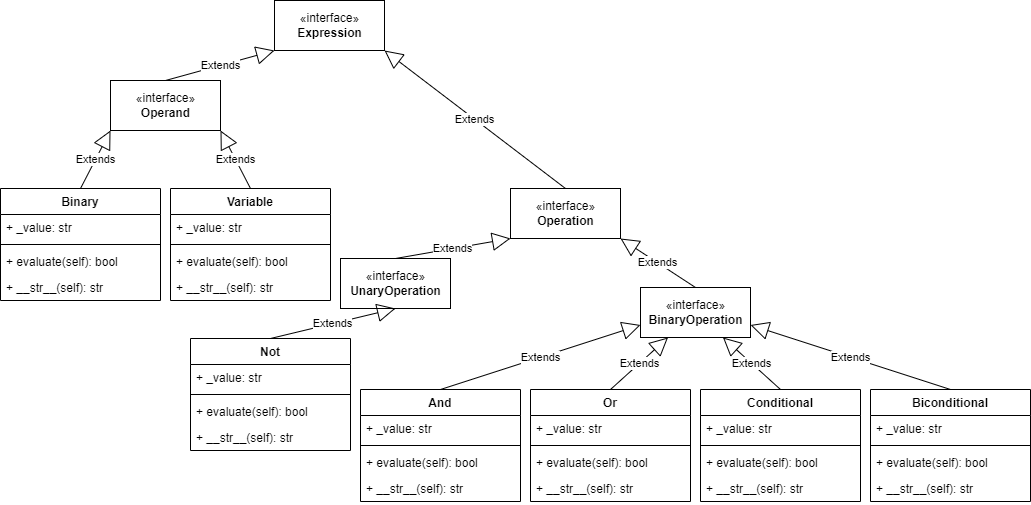

The diagram above was exported from draw.io. Its source (the exported page's mxGraphModel, read from the mxfile embedded in the PNG):
<mxGraphModel dx="1422" dy="1963" grid="1" gridSize="10" guides="1" tooltips="1" connect="1" arrows="1" fold="1" page="1" pageScale="1" pageWidth="827" pageHeight="1169" math="0" shadow="0">
  <root>
    <mxCell id="WIyWlLk6GJQsqaUBKTNV-0" />
    <mxCell id="WIyWlLk6GJQsqaUBKTNV-1" parent="WIyWlLk6GJQsqaUBKTNV-0" />
    <mxCell id="vEgsrGZy1SOqA9e0PZ7w-6" value="«interface»&lt;br&gt;&lt;b&gt;Expression&lt;/b&gt;" style="html=1;" parent="WIyWlLk6GJQsqaUBKTNV-1" vertex="1">
      <mxGeometry x="584" y="-850" width="110" height="50" as="geometry" />
    </mxCell>
    <mxCell id="vEgsrGZy1SOqA9e0PZ7w-12" value="«interface»&lt;br&gt;&lt;b&gt;Operation&lt;/b&gt;" style="html=1;" parent="WIyWlLk6GJQsqaUBKTNV-1" vertex="1">
      <mxGeometry x="820" y="-662" width="110" height="50" as="geometry" />
    </mxCell>
    <mxCell id="vEgsrGZy1SOqA9e0PZ7w-13" value="«interface»&lt;br&gt;&lt;b&gt;Operand&lt;/b&gt;" style="html=1;" parent="WIyWlLk6GJQsqaUBKTNV-1" vertex="1">
      <mxGeometry x="420" y="-770" width="110" height="50" as="geometry" />
    </mxCell>
    <mxCell id="vEgsrGZy1SOqA9e0PZ7w-14" value="Binary" style="swimlane;fontStyle=1;align=center;verticalAlign=top;childLayout=stackLayout;horizontal=1;startSize=26;horizontalStack=0;resizeParent=1;resizeParentMax=0;resizeLast=0;collapsible=1;marginBottom=0;" parent="WIyWlLk6GJQsqaUBKTNV-1" vertex="1">
      <mxGeometry x="310" y="-662" width="160" height="112" as="geometry" />
    </mxCell>
    <mxCell id="vEgsrGZy1SOqA9e0PZ7w-15" value="+ _value: str" style="text;strokeColor=none;fillColor=none;align=left;verticalAlign=top;spacingLeft=4;spacingRight=4;overflow=hidden;rotatable=0;points=[[0,0.5],[1,0.5]];portConstraint=eastwest;" parent="vEgsrGZy1SOqA9e0PZ7w-14" vertex="1">
      <mxGeometry y="26" width="160" height="26" as="geometry" />
    </mxCell>
    <mxCell id="vEgsrGZy1SOqA9e0PZ7w-16" value="" style="line;strokeWidth=1;fillColor=none;align=left;verticalAlign=middle;spacingTop=-1;spacingLeft=3;spacingRight=3;rotatable=0;labelPosition=right;points=[];portConstraint=eastwest;strokeColor=inherit;" parent="vEgsrGZy1SOqA9e0PZ7w-14" vertex="1">
      <mxGeometry y="52" width="160" height="8" as="geometry" />
    </mxCell>
    <mxCell id="vEgsrGZy1SOqA9e0PZ7w-17" value="+ evaluate(self): bool" style="text;strokeColor=none;fillColor=none;align=left;verticalAlign=top;spacingLeft=4;spacingRight=4;overflow=hidden;rotatable=0;points=[[0,0.5],[1,0.5]];portConstraint=eastwest;" parent="vEgsrGZy1SOqA9e0PZ7w-14" vertex="1">
      <mxGeometry y="60" width="160" height="26" as="geometry" />
    </mxCell>
    <mxCell id="vEgsrGZy1SOqA9e0PZ7w-28" value="+ __str__(self): str" style="text;strokeColor=none;fillColor=none;align=left;verticalAlign=top;spacingLeft=4;spacingRight=4;overflow=hidden;rotatable=0;points=[[0,0.5],[1,0.5]];portConstraint=eastwest;" parent="vEgsrGZy1SOqA9e0PZ7w-14" vertex="1">
      <mxGeometry y="86" width="160" height="26" as="geometry" />
    </mxCell>
    <mxCell id="vEgsrGZy1SOqA9e0PZ7w-18" value="Variable" style="swimlane;fontStyle=1;align=center;verticalAlign=top;childLayout=stackLayout;horizontal=1;startSize=26;horizontalStack=0;resizeParent=1;resizeParentMax=0;resizeLast=0;collapsible=1;marginBottom=0;" parent="WIyWlLk6GJQsqaUBKTNV-1" vertex="1">
      <mxGeometry x="480" y="-662" width="160" height="112" as="geometry" />
    </mxCell>
    <mxCell id="vEgsrGZy1SOqA9e0PZ7w-19" value="+ _value: str" style="text;strokeColor=none;fillColor=none;align=left;verticalAlign=top;spacingLeft=4;spacingRight=4;overflow=hidden;rotatable=0;points=[[0,0.5],[1,0.5]];portConstraint=eastwest;" parent="vEgsrGZy1SOqA9e0PZ7w-18" vertex="1">
      <mxGeometry y="26" width="160" height="26" as="geometry" />
    </mxCell>
    <mxCell id="vEgsrGZy1SOqA9e0PZ7w-20" value="" style="line;strokeWidth=1;fillColor=none;align=left;verticalAlign=middle;spacingTop=-1;spacingLeft=3;spacingRight=3;rotatable=0;labelPosition=right;points=[];portConstraint=eastwest;strokeColor=inherit;" parent="vEgsrGZy1SOqA9e0PZ7w-18" vertex="1">
      <mxGeometry y="52" width="160" height="8" as="geometry" />
    </mxCell>
    <mxCell id="vEgsrGZy1SOqA9e0PZ7w-21" value="+ evaluate(self): bool" style="text;strokeColor=none;fillColor=none;align=left;verticalAlign=top;spacingLeft=4;spacingRight=4;overflow=hidden;rotatable=0;points=[[0,0.5],[1,0.5]];portConstraint=eastwest;" parent="vEgsrGZy1SOqA9e0PZ7w-18" vertex="1">
      <mxGeometry y="60" width="160" height="26" as="geometry" />
    </mxCell>
    <mxCell id="vEgsrGZy1SOqA9e0PZ7w-29" value="+ __str__(self): str" style="text;strokeColor=none;fillColor=none;align=left;verticalAlign=top;spacingLeft=4;spacingRight=4;overflow=hidden;rotatable=0;points=[[0,0.5],[1,0.5]];portConstraint=eastwest;" parent="vEgsrGZy1SOqA9e0PZ7w-18" vertex="1">
      <mxGeometry y="86" width="160" height="26" as="geometry" />
    </mxCell>
    <mxCell id="vEgsrGZy1SOqA9e0PZ7w-22" value="«interface»&lt;br&gt;&lt;b&gt;UnaryOperation&lt;/b&gt;" style="html=1;" parent="WIyWlLk6GJQsqaUBKTNV-1" vertex="1">
      <mxGeometry x="650" y="-592" width="110" height="50" as="geometry" />
    </mxCell>
    <mxCell id="vEgsrGZy1SOqA9e0PZ7w-23" value="«interface»&lt;br&gt;&lt;b&gt;BinaryOperation&lt;/b&gt;" style="html=1;" parent="WIyWlLk6GJQsqaUBKTNV-1" vertex="1">
      <mxGeometry x="950" y="-563" width="110" height="50" as="geometry" />
    </mxCell>
    <mxCell id="vEgsrGZy1SOqA9e0PZ7w-24" value="Not" style="swimlane;fontStyle=1;align=center;verticalAlign=top;childLayout=stackLayout;horizontal=1;startSize=26;horizontalStack=0;resizeParent=1;resizeParentMax=0;resizeLast=0;collapsible=1;marginBottom=0;" parent="WIyWlLk6GJQsqaUBKTNV-1" vertex="1">
      <mxGeometry x="500" y="-512" width="160" height="112" as="geometry" />
    </mxCell>
    <mxCell id="vEgsrGZy1SOqA9e0PZ7w-25" value="+ _value: str" style="text;strokeColor=none;fillColor=none;align=left;verticalAlign=top;spacingLeft=4;spacingRight=4;overflow=hidden;rotatable=0;points=[[0,0.5],[1,0.5]];portConstraint=eastwest;" parent="vEgsrGZy1SOqA9e0PZ7w-24" vertex="1">
      <mxGeometry y="26" width="160" height="26" as="geometry" />
    </mxCell>
    <mxCell id="vEgsrGZy1SOqA9e0PZ7w-26" value="" style="line;strokeWidth=1;fillColor=none;align=left;verticalAlign=middle;spacingTop=-1;spacingLeft=3;spacingRight=3;rotatable=0;labelPosition=right;points=[];portConstraint=eastwest;strokeColor=inherit;" parent="vEgsrGZy1SOqA9e0PZ7w-24" vertex="1">
      <mxGeometry y="52" width="160" height="8" as="geometry" />
    </mxCell>
    <mxCell id="vEgsrGZy1SOqA9e0PZ7w-27" value="+ evaluate(self): bool" style="text;strokeColor=none;fillColor=none;align=left;verticalAlign=top;spacingLeft=4;spacingRight=4;overflow=hidden;rotatable=0;points=[[0,0.5],[1,0.5]];portConstraint=eastwest;" parent="vEgsrGZy1SOqA9e0PZ7w-24" vertex="1">
      <mxGeometry y="60" width="160" height="26" as="geometry" />
    </mxCell>
    <mxCell id="vEgsrGZy1SOqA9e0PZ7w-30" value="+ __str__(self): str" style="text;strokeColor=none;fillColor=none;align=left;verticalAlign=top;spacingLeft=4;spacingRight=4;overflow=hidden;rotatable=0;points=[[0,0.5],[1,0.5]];portConstraint=eastwest;" parent="vEgsrGZy1SOqA9e0PZ7w-24" vertex="1">
      <mxGeometry y="86" width="160" height="26" as="geometry" />
    </mxCell>
    <mxCell id="vEgsrGZy1SOqA9e0PZ7w-31" value="Extends" style="endArrow=block;endSize=16;endFill=0;html=1;rounded=0;entryX=1;entryY=1;entryDx=0;entryDy=0;exitX=0.5;exitY=0;exitDx=0;exitDy=0;" parent="WIyWlLk6GJQsqaUBKTNV-1" source="vEgsrGZy1SOqA9e0PZ7w-12" target="vEgsrGZy1SOqA9e0PZ7w-6" edge="1">
      <mxGeometry width="160" relative="1" as="geometry">
        <mxPoint x="500" y="-450" as="sourcePoint" />
        <mxPoint x="660" y="-450" as="targetPoint" />
      </mxGeometry>
    </mxCell>
    <mxCell id="vEgsrGZy1SOqA9e0PZ7w-32" value="Extends" style="endArrow=block;endSize=16;endFill=0;html=1;rounded=0;entryX=0;entryY=1;entryDx=0;entryDy=0;exitX=0.5;exitY=0;exitDx=0;exitDy=0;" parent="WIyWlLk6GJQsqaUBKTNV-1" source="vEgsrGZy1SOqA9e0PZ7w-13" target="vEgsrGZy1SOqA9e0PZ7w-6" edge="1">
      <mxGeometry width="160" relative="1" as="geometry">
        <mxPoint x="320" y="-590" as="sourcePoint" />
        <mxPoint x="480" y="-590" as="targetPoint" />
      </mxGeometry>
    </mxCell>
    <mxCell id="vEgsrGZy1SOqA9e0PZ7w-33" value="Extends" style="endArrow=block;endSize=16;endFill=0;html=1;rounded=0;entryX=0.5;entryY=1;entryDx=0;entryDy=0;exitX=0.5;exitY=0;exitDx=0;exitDy=0;" parent="WIyWlLk6GJQsqaUBKTNV-1" source="vEgsrGZy1SOqA9e0PZ7w-24" target="vEgsrGZy1SOqA9e0PZ7w-22" edge="1">
      <mxGeometry width="160" relative="1" as="geometry">
        <mxPoint x="920" y="-292" as="sourcePoint" />
        <mxPoint x="1080" y="-292" as="targetPoint" />
      </mxGeometry>
    </mxCell>
    <mxCell id="vEgsrGZy1SOqA9e0PZ7w-36" value="Extends" style="endArrow=block;endSize=16;endFill=0;html=1;rounded=0;exitX=0.5;exitY=0;exitDx=0;exitDy=0;entryX=0;entryY=1;entryDx=0;entryDy=0;" parent="WIyWlLk6GJQsqaUBKTNV-1" source="vEgsrGZy1SOqA9e0PZ7w-14" target="vEgsrGZy1SOqA9e0PZ7w-13" edge="1">
      <mxGeometry width="160" relative="1" as="geometry">
        <mxPoint x="265" y="-430" as="sourcePoint" />
        <mxPoint x="310" y="-510" as="targetPoint" />
      </mxGeometry>
    </mxCell>
    <mxCell id="vEgsrGZy1SOqA9e0PZ7w-37" value="Extends" style="endArrow=block;endSize=16;endFill=0;html=1;rounded=0;entryX=1;entryY=1;entryDx=0;entryDy=0;exitX=0.5;exitY=0;exitDx=0;exitDy=0;" parent="WIyWlLk6GJQsqaUBKTNV-1" source="vEgsrGZy1SOqA9e0PZ7w-18" target="vEgsrGZy1SOqA9e0PZ7w-13" edge="1">
      <mxGeometry width="160" relative="1" as="geometry">
        <mxPoint x="420" y="-450" as="sourcePoint" />
        <mxPoint x="485" y="-520" as="targetPoint" />
      </mxGeometry>
    </mxCell>
    <mxCell id="vEgsrGZy1SOqA9e0PZ7w-38" value="Extends" style="endArrow=block;endSize=16;endFill=0;html=1;rounded=0;entryX=0;entryY=1;entryDx=0;entryDy=0;exitX=0.5;exitY=0;exitDx=0;exitDy=0;" parent="WIyWlLk6GJQsqaUBKTNV-1" source="vEgsrGZy1SOqA9e0PZ7w-22" target="vEgsrGZy1SOqA9e0PZ7w-12" edge="1">
      <mxGeometry width="160" relative="1" as="geometry">
        <mxPoint x="750" y="-622" as="sourcePoint" />
        <mxPoint x="815" y="-692" as="targetPoint" />
      </mxGeometry>
    </mxCell>
    <mxCell id="vEgsrGZy1SOqA9e0PZ7w-39" value="Extends" style="endArrow=block;endSize=16;endFill=0;html=1;rounded=0;exitX=0.5;exitY=0;exitDx=0;exitDy=0;entryX=1;entryY=1;entryDx=0;entryDy=0;" parent="WIyWlLk6GJQsqaUBKTNV-1" source="vEgsrGZy1SOqA9e0PZ7w-23" target="vEgsrGZy1SOqA9e0PZ7w-12" edge="1">
      <mxGeometry width="160" relative="1" as="geometry">
        <mxPoint x="890" y="-582" as="sourcePoint" />
        <mxPoint x="950" y="-622" as="targetPoint" />
      </mxGeometry>
    </mxCell>
    <mxCell id="vEgsrGZy1SOqA9e0PZ7w-42" value="And" style="swimlane;fontStyle=1;align=center;verticalAlign=top;childLayout=stackLayout;horizontal=1;startSize=26;horizontalStack=0;resizeParent=1;resizeParentMax=0;resizeLast=0;collapsible=1;marginBottom=0;" parent="WIyWlLk6GJQsqaUBKTNV-1" vertex="1">
      <mxGeometry x="670" y="-461" width="160" height="112" as="geometry" />
    </mxCell>
    <mxCell id="vEgsrGZy1SOqA9e0PZ7w-43" value="+ _value: str" style="text;strokeColor=none;fillColor=none;align=left;verticalAlign=top;spacingLeft=4;spacingRight=4;overflow=hidden;rotatable=0;points=[[0,0.5],[1,0.5]];portConstraint=eastwest;" parent="vEgsrGZy1SOqA9e0PZ7w-42" vertex="1">
      <mxGeometry y="26" width="160" height="26" as="geometry" />
    </mxCell>
    <mxCell id="vEgsrGZy1SOqA9e0PZ7w-44" value="" style="line;strokeWidth=1;fillColor=none;align=left;verticalAlign=middle;spacingTop=-1;spacingLeft=3;spacingRight=3;rotatable=0;labelPosition=right;points=[];portConstraint=eastwest;strokeColor=inherit;" parent="vEgsrGZy1SOqA9e0PZ7w-42" vertex="1">
      <mxGeometry y="52" width="160" height="8" as="geometry" />
    </mxCell>
    <mxCell id="vEgsrGZy1SOqA9e0PZ7w-45" value="+ evaluate(self): bool" style="text;strokeColor=none;fillColor=none;align=left;verticalAlign=top;spacingLeft=4;spacingRight=4;overflow=hidden;rotatable=0;points=[[0,0.5],[1,0.5]];portConstraint=eastwest;" parent="vEgsrGZy1SOqA9e0PZ7w-42" vertex="1">
      <mxGeometry y="60" width="160" height="26" as="geometry" />
    </mxCell>
    <mxCell id="vEgsrGZy1SOqA9e0PZ7w-46" value="+ __str__(self): str" style="text;strokeColor=none;fillColor=none;align=left;verticalAlign=top;spacingLeft=4;spacingRight=4;overflow=hidden;rotatable=0;points=[[0,0.5],[1,0.5]];portConstraint=eastwest;" parent="vEgsrGZy1SOqA9e0PZ7w-42" vertex="1">
      <mxGeometry y="86" width="160" height="26" as="geometry" />
    </mxCell>
    <mxCell id="vEgsrGZy1SOqA9e0PZ7w-47" value="Or" style="swimlane;fontStyle=1;align=center;verticalAlign=top;childLayout=stackLayout;horizontal=1;startSize=26;horizontalStack=0;resizeParent=1;resizeParentMax=0;resizeLast=0;collapsible=1;marginBottom=0;" parent="WIyWlLk6GJQsqaUBKTNV-1" vertex="1">
      <mxGeometry x="840" y="-461" width="160" height="112" as="geometry" />
    </mxCell>
    <mxCell id="vEgsrGZy1SOqA9e0PZ7w-48" value="+ _value: str" style="text;strokeColor=none;fillColor=none;align=left;verticalAlign=top;spacingLeft=4;spacingRight=4;overflow=hidden;rotatable=0;points=[[0,0.5],[1,0.5]];portConstraint=eastwest;" parent="vEgsrGZy1SOqA9e0PZ7w-47" vertex="1">
      <mxGeometry y="26" width="160" height="26" as="geometry" />
    </mxCell>
    <mxCell id="vEgsrGZy1SOqA9e0PZ7w-49" value="" style="line;strokeWidth=1;fillColor=none;align=left;verticalAlign=middle;spacingTop=-1;spacingLeft=3;spacingRight=3;rotatable=0;labelPosition=right;points=[];portConstraint=eastwest;strokeColor=inherit;" parent="vEgsrGZy1SOqA9e0PZ7w-47" vertex="1">
      <mxGeometry y="52" width="160" height="8" as="geometry" />
    </mxCell>
    <mxCell id="vEgsrGZy1SOqA9e0PZ7w-50" value="+ evaluate(self): bool" style="text;strokeColor=none;fillColor=none;align=left;verticalAlign=top;spacingLeft=4;spacingRight=4;overflow=hidden;rotatable=0;points=[[0,0.5],[1,0.5]];portConstraint=eastwest;" parent="vEgsrGZy1SOqA9e0PZ7w-47" vertex="1">
      <mxGeometry y="60" width="160" height="26" as="geometry" />
    </mxCell>
    <mxCell id="vEgsrGZy1SOqA9e0PZ7w-51" value="+ __str__(self): str" style="text;strokeColor=none;fillColor=none;align=left;verticalAlign=top;spacingLeft=4;spacingRight=4;overflow=hidden;rotatable=0;points=[[0,0.5],[1,0.5]];portConstraint=eastwest;" parent="vEgsrGZy1SOqA9e0PZ7w-47" vertex="1">
      <mxGeometry y="86" width="160" height="26" as="geometry" />
    </mxCell>
    <mxCell id="vEgsrGZy1SOqA9e0PZ7w-52" value="Conditional" style="swimlane;fontStyle=1;align=center;verticalAlign=top;childLayout=stackLayout;horizontal=1;startSize=26;horizontalStack=0;resizeParent=1;resizeParentMax=0;resizeLast=0;collapsible=1;marginBottom=0;" parent="WIyWlLk6GJQsqaUBKTNV-1" vertex="1">
      <mxGeometry x="1010" y="-461" width="160" height="112" as="geometry" />
    </mxCell>
    <mxCell id="vEgsrGZy1SOqA9e0PZ7w-53" value="+ _value: str" style="text;strokeColor=none;fillColor=none;align=left;verticalAlign=top;spacingLeft=4;spacingRight=4;overflow=hidden;rotatable=0;points=[[0,0.5],[1,0.5]];portConstraint=eastwest;" parent="vEgsrGZy1SOqA9e0PZ7w-52" vertex="1">
      <mxGeometry y="26" width="160" height="26" as="geometry" />
    </mxCell>
    <mxCell id="vEgsrGZy1SOqA9e0PZ7w-54" value="" style="line;strokeWidth=1;fillColor=none;align=left;verticalAlign=middle;spacingTop=-1;spacingLeft=3;spacingRight=3;rotatable=0;labelPosition=right;points=[];portConstraint=eastwest;strokeColor=inherit;" parent="vEgsrGZy1SOqA9e0PZ7w-52" vertex="1">
      <mxGeometry y="52" width="160" height="8" as="geometry" />
    </mxCell>
    <mxCell id="vEgsrGZy1SOqA9e0PZ7w-55" value="+ evaluate(self): bool" style="text;strokeColor=none;fillColor=none;align=left;verticalAlign=top;spacingLeft=4;spacingRight=4;overflow=hidden;rotatable=0;points=[[0,0.5],[1,0.5]];portConstraint=eastwest;" parent="vEgsrGZy1SOqA9e0PZ7w-52" vertex="1">
      <mxGeometry y="60" width="160" height="26" as="geometry" />
    </mxCell>
    <mxCell id="vEgsrGZy1SOqA9e0PZ7w-56" value="+ __str__(self): str" style="text;strokeColor=none;fillColor=none;align=left;verticalAlign=top;spacingLeft=4;spacingRight=4;overflow=hidden;rotatable=0;points=[[0,0.5],[1,0.5]];portConstraint=eastwest;" parent="vEgsrGZy1SOqA9e0PZ7w-52" vertex="1">
      <mxGeometry y="86" width="160" height="26" as="geometry" />
    </mxCell>
    <mxCell id="vEgsrGZy1SOqA9e0PZ7w-57" value="Biconditional" style="swimlane;fontStyle=1;align=center;verticalAlign=top;childLayout=stackLayout;horizontal=1;startSize=26;horizontalStack=0;resizeParent=1;resizeParentMax=0;resizeLast=0;collapsible=1;marginBottom=0;" parent="WIyWlLk6GJQsqaUBKTNV-1" vertex="1">
      <mxGeometry x="1180" y="-461" width="160" height="112" as="geometry" />
    </mxCell>
    <mxCell id="vEgsrGZy1SOqA9e0PZ7w-58" value="+ _value: str" style="text;strokeColor=none;fillColor=none;align=left;verticalAlign=top;spacingLeft=4;spacingRight=4;overflow=hidden;rotatable=0;points=[[0,0.5],[1,0.5]];portConstraint=eastwest;" parent="vEgsrGZy1SOqA9e0PZ7w-57" vertex="1">
      <mxGeometry y="26" width="160" height="26" as="geometry" />
    </mxCell>
    <mxCell id="vEgsrGZy1SOqA9e0PZ7w-59" value="" style="line;strokeWidth=1;fillColor=none;align=left;verticalAlign=middle;spacingTop=-1;spacingLeft=3;spacingRight=3;rotatable=0;labelPosition=right;points=[];portConstraint=eastwest;strokeColor=inherit;" parent="vEgsrGZy1SOqA9e0PZ7w-57" vertex="1">
      <mxGeometry y="52" width="160" height="8" as="geometry" />
    </mxCell>
    <mxCell id="vEgsrGZy1SOqA9e0PZ7w-60" value="+ evaluate(self): bool" style="text;strokeColor=none;fillColor=none;align=left;verticalAlign=top;spacingLeft=4;spacingRight=4;overflow=hidden;rotatable=0;points=[[0,0.5],[1,0.5]];portConstraint=eastwest;" parent="vEgsrGZy1SOqA9e0PZ7w-57" vertex="1">
      <mxGeometry y="60" width="160" height="26" as="geometry" />
    </mxCell>
    <mxCell id="vEgsrGZy1SOqA9e0PZ7w-61" value="+ __str__(self): str" style="text;strokeColor=none;fillColor=none;align=left;verticalAlign=top;spacingLeft=4;spacingRight=4;overflow=hidden;rotatable=0;points=[[0,0.5],[1,0.5]];portConstraint=eastwest;" parent="vEgsrGZy1SOqA9e0PZ7w-57" vertex="1">
      <mxGeometry y="86" width="160" height="26" as="geometry" />
    </mxCell>
    <mxCell id="vEgsrGZy1SOqA9e0PZ7w-64" value="Extends" style="endArrow=block;endSize=16;endFill=0;html=1;rounded=0;exitX=0.5;exitY=0;exitDx=0;exitDy=0;entryX=0;entryY=0.75;entryDx=0;entryDy=0;" parent="WIyWlLk6GJQsqaUBKTNV-1" source="vEgsrGZy1SOqA9e0PZ7w-42" target="vEgsrGZy1SOqA9e0PZ7w-23" edge="1">
      <mxGeometry width="160" relative="1" as="geometry">
        <mxPoint x="605" y="-553" as="sourcePoint" />
        <mxPoint x="720" y="-573" as="targetPoint" />
      </mxGeometry>
    </mxCell>
    <mxCell id="vEgsrGZy1SOqA9e0PZ7w-65" value="Extends" style="endArrow=block;endSize=16;endFill=0;html=1;rounded=0;entryX=0.25;entryY=1;entryDx=0;entryDy=0;exitX=0.5;exitY=0;exitDx=0;exitDy=0;" parent="WIyWlLk6GJQsqaUBKTNV-1" source="vEgsrGZy1SOqA9e0PZ7w-47" target="vEgsrGZy1SOqA9e0PZ7w-23" edge="1">
      <mxGeometry width="160" relative="1" as="geometry">
        <mxPoint x="605" y="-553" as="sourcePoint" />
        <mxPoint x="720" y="-573" as="targetPoint" />
      </mxGeometry>
    </mxCell>
    <mxCell id="vEgsrGZy1SOqA9e0PZ7w-66" value="Extends" style="endArrow=block;endSize=16;endFill=0;html=1;rounded=0;exitX=0.5;exitY=0;exitDx=0;exitDy=0;entryX=0.75;entryY=1;entryDx=0;entryDy=0;" parent="WIyWlLk6GJQsqaUBKTNV-1" source="vEgsrGZy1SOqA9e0PZ7w-52" target="vEgsrGZy1SOqA9e0PZ7w-23" edge="1">
      <mxGeometry width="160" relative="1" as="geometry">
        <mxPoint x="880" y="-451" as="sourcePoint" />
        <mxPoint x="1010" y="-491" as="targetPoint" />
      </mxGeometry>
    </mxCell>
    <mxCell id="vEgsrGZy1SOqA9e0PZ7w-67" value="Extends" style="endArrow=block;endSize=16;endFill=0;html=1;rounded=0;exitX=0.5;exitY=0;exitDx=0;exitDy=0;entryX=1;entryY=0.75;entryDx=0;entryDy=0;" parent="WIyWlLk6GJQsqaUBKTNV-1" source="vEgsrGZy1SOqA9e0PZ7w-57" target="vEgsrGZy1SOqA9e0PZ7w-23" edge="1">
      <mxGeometry width="160" relative="1" as="geometry">
        <mxPoint x="1060" y="-451" as="sourcePoint" />
        <mxPoint x="1042.5" y="-503" as="targetPoint" />
      </mxGeometry>
    </mxCell>
  </root>
</mxGraphModel>